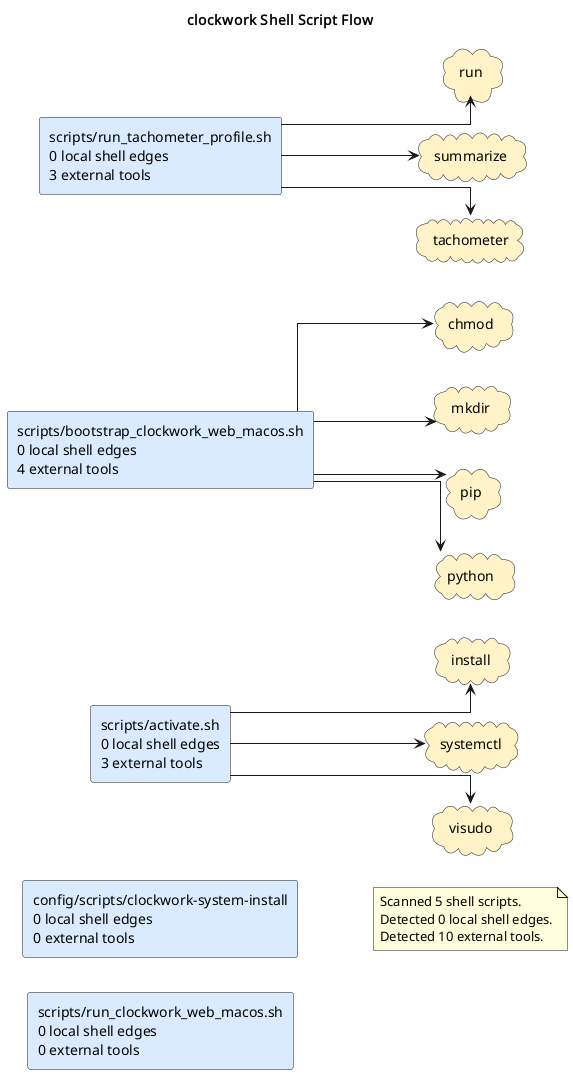

The diagram above was rendered by PlantUML. Its source (embedded in the PNG):
@startuml
title clockwork Shell Script Flow
left to right direction
skinparam shadowing false
skinparam defaultFontName Monospace
skinparam componentStyle rectangle
skinparam linetype ortho
rectangle "config/scripts/clockwork-system-install\n0 local shell edges\n0 external tools" as shell_config_scripts_clockwork_system_install #DBEAFE
rectangle "scripts/activate.sh\n0 local shell edges\n3 external tools" as shell_scripts_activate_sh #DBEAFE
rectangle "scripts/bootstrap_clockwork_web_macos.sh\n0 local shell edges\n4 external tools" as shell_scripts_bootstrap_clockwork_web_macos_sh #DBEAFE
rectangle "scripts/run_clockwork_web_macos.sh\n0 local shell edges\n0 external tools" as shell_scripts_run_clockwork_web_macos_sh #DBEAFE
rectangle "scripts/run_tachometer_profile.sh\n0 local shell edges\n3 external tools" as shell_scripts_run_tachometer_profile_sh #DBEAFE
cloud "chmod" as tool_chmod #FEF3C7
cloud "install" as tool_install #FEF3C7
cloud "mkdir" as tool_mkdir #FEF3C7
cloud "pip" as tool_pip #FEF3C7
cloud "python" as tool_python #FEF3C7
cloud "run" as tool_run #FEF3C7
cloud "summarize" as tool_summarize #FEF3C7
cloud "systemctl" as tool_systemctl #FEF3C7
cloud "tachometer" as tool_tachometer #FEF3C7
cloud "visudo" as tool_visudo #FEF3C7
shell_scripts_activate_sh --> tool_install
shell_scripts_activate_sh --> tool_systemctl
shell_scripts_activate_sh --> tool_visudo
shell_scripts_bootstrap_clockwork_web_macos_sh --> tool_chmod
shell_scripts_bootstrap_clockwork_web_macos_sh --> tool_mkdir
shell_scripts_bootstrap_clockwork_web_macos_sh --> tool_pip
shell_scripts_bootstrap_clockwork_web_macos_sh --> tool_python
shell_scripts_run_tachometer_profile_sh --> tool_run
shell_scripts_run_tachometer_profile_sh --> tool_summarize
shell_scripts_run_tachometer_profile_sh --> tool_tachometer
note as shellGraphSummary
Scanned 5 shell scripts.
Detected 0 local shell edges.
Detected 10 external tools.
end note
@enduml